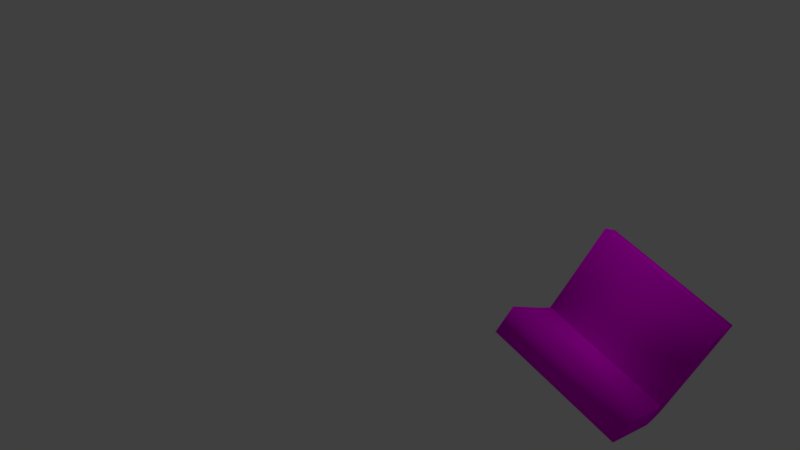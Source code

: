 # Source: buku.blend  (saved by Blender 2.78.0; exported with 4.5.12 LTS)
import bpy
from mathutils import Matrix  # noqa: F401  (used for matrix-valued properties, if any)

bpy.ops.wm.read_factory_settings(use_empty=True)
scene = bpy.context.scene
scene.name = 'Scene'

# ---- collections
col_collection_1 = bpy.data.collections.new('Collection 1'); scene.collection.children.link(col_collection_1)

# ---- images (referenced by path relative to the original .blend; pixels are not part of the script)
import os
ASSET_DIR = os.environ.get("B2B_ASSET_DIR", "")  # directory of the original .blend (textures are referenced by path, not embedded)
HERE = os.path.dirname(os.path.abspath(__file__))  # packed textures are extracted next to this script under _unpacked/

def load_image(name, relpath, width, height, colorspace="sRGB"):
    """Load a texture the original file referenced (path relative to the .blend, or extracted next to this script)."""
    p = next((c for c in (os.path.join(HERE, relpath), os.path.join(ASSET_DIR, relpath)) if relpath and os.path.exists(c)), "")
    if p:
        img = bpy.data.images.load(p, check_existing=True)
        img.name = name
    else:  # same state as the original file: an image datablock whose file is absent (Cycles renders it pink)
        img = bpy.data.images.new(name, width, height)
        img.source = "FILE"
        img.filepath = "//" + (relpath or name)
    img.colorspace_settings.name = colorspace
    return img
img_material_003_diffuse_color = load_image('Material.003 Diffuse Color', 'BUKU_ao.png', 1024, 1024, 'sRGB')
img_buku_fix_png = load_image('BUKU_FIX.png', 'BUKU_FIX.png', 1024, 1024, 'sRGB')

# ---- materials (node trees are filled in below, after node groups)
mat_material_003 = bpy.data.materials.new('Material.003')
mat_material_003.alpha_threshold = 0.0
mat_material_003.use_transparent_shadow = False
mat_material_003.roughness = 0.5

# ---- material node trees
mat_material_003.use_nodes = True; mat_material_003.node_tree.nodes.clear()
_N = mat_material_003.node_tree.nodes; _L = mat_material_003.node_tree.links
n0 = _N.new('ShaderNodeOutputMaterial'); n0.name = 'Material Output'; n0.location = (300, 300)
n1 = _N.new('ShaderNodeBsdfDiffuse'); n1.name = 'Diffuse BSDF'; n1.location = (10, 300)
n2 = _N.new('ShaderNodeTexImage'); n2.name = 'Image Texture'; n2.location = (0, 0)
n2.width = 140
n2.image = img_material_003_diffuse_color
n3 = _N.new('ShaderNodeTexImage'); n3.name = 'Image Texture.001'; n3.location = (-180, 300)
n3.width = 140
n3.image = img_buku_fix_png
_L.new(n1.outputs[0], n0.inputs[0])
_L.new(n3.outputs[0], n1.inputs[0])
n0.is_active_output = True

# ---- world
world_world = bpy.data.worlds.new('World'); scene.world = world_world
world_world.color = (0.05088, 0.05088, 0.05088)
world_world.use_sun_shadow = False
world_world.sun_shadow_jitter_overblur = 0.0
world_world.cycles.sampling_method = 'MANUAL'

# ---- cameras
cam_camera = bpy.data.cameras.new('Camera')
cam_camera.clip_end = 100.0
cam_camera.lens = 35.0
cam_camera.sensor_width = 32.0
cam_camera.sensor_height = 18.0
cam_camera.ortho_scale = 7.314
cam_camera.dof.focus_distance = 0.0
cam_camera.dof.aperture_fstop = 128.0

# ---- lights
light_lamp = bpy.data.lights.new('Lamp', 'POINT')
light_lamp.transmission_factor = 0.0
light_lamp.cutoff_distance = 30.0
light_lamp.energy = 100.0
light_lamp.shadow_buffer_clip_start = 1.001
light_lamp.shadow_soft_size = 0.1
light_lamp.shadow_maximum_resolution = 0.006
light_lamp.use_absolute_resolution = True

# ---- meshes
me_cube_001 = bpy.data.meshes.new('Cube.001')
me_cube_001.from_pydata([(0.8835, -1.616, -0.4112), (0.8835, -1.616, 1.589), (-0.002863, -0.4671, -0.4112), (-0.002863, -0.4671, 1.589), (1.17, -1.278, -0.4112), (1.17, -1.278, 1.589), (0.2348, -0.7571, -0.4112), (0.2348, -0.7571, 1.589), (0.1441, -0.02059, -0.4112), (0.1441, -0.02059, 1.589), (-0.8835, -1.616, -0.4112), (-0.8835, -1.616, 1.589), (0.002863, -0.4671, -0.4112), (0.002863, -0.4671, 1.589), (-1.17, -1.278, -0.4112), (-1.17, -1.278, 1.589), (0.0, 0.01485, -0.4112), (0.0, 0.01485, 1.589), (-0.2348, -0.7571, -0.4112), (-0.2348, -0.7571, 1.589), (-0.1441, -0.02059, -0.4112), (-0.1441, -0.02059, 1.589)], [], [(6, 7, 3, 2), (2, 3, 17, 16), (8, 9, 5, 4), (4, 5, 1, 0), (6, 8, 4, 0), (9, 7, 1, 5), (17, 3, 7, 9), (2, 16, 8, 6), (16, 17, 9, 8), (0, 1, 7, 6), (18, 12, 13, 19), (12, 16, 17, 13), (20, 14, 15, 21), (14, 10, 11, 15), (18, 10, 14, 20), (21, 15, 11, 19), (17, 21, 19, 13), (12, 18, 20, 16), (16, 20, 21, 17), (10, 18, 19, 11)])
me_cube_001.polygons.foreach_set('use_smooth', [True] * 20)
_uv = me_cube_001.uv_layers.new(name='UVMap')
_uv.uv.foreach_set('vector', [0.9184, 0.2718, 0.9184, 0.449, 0.8851, 0.449, 0.8851, 0.2718, 0.9718, 0.8828, 0.9718, 0.9687, 0.9511, 0.9687, 0.9511, 0.8828, 0.9647, 0.7967, 0.9647, 0.8826, 0.8949, 0.8826, 0.8949, 0.7967, 0.07161, 0.279, 0.07161, 0.6014, 0.0002324, 0.6014, 0.0002325, 0.279, 0.03826, 0.1096, 0.1194, 0.02165, 0.07161, 0.279, 0.0002325, 0.279, 0.1194, 0.8587, 0.03826, 0.7708, 0.0002324, 0.6014, 0.07161, 0.6014, 0.1087, 0.8802, 0.04914, 0.8303, 0.03826, 0.7708, 0.1194, 0.8587, 0.04914, 0.05013, 0.1087, 0.0002324, 0.1194, 0.02165, 0.03826, 0.1096, 0.971, 0.7967, 0.971, 0.8826, 0.9647, 0.8826, 0.9647, 0.7967, 0.2939, 0.4428, 0.6164, 0.4428, 0.6164, 0.6164, 0.2939, 0.6164, 0.8517, 0.2718, 0.8849, 0.2718, 0.8849, 0.449, 0.8517, 0.449, 0.9711, 0.7967, 0.9919, 0.7967, 0.9919, 0.8826, 0.9711, 0.8826, 0.8251, 0.7967, 0.8948, 0.7967, 0.8948, 0.8826, 0.8251, 0.8826, 0.721, 0.048, 0.721, 0.1194, 0.3986, 0.1194, 0.3986, 0.048, 0.8904, 0.08135, 0.721, 0.1194, 0.721, 0.048, 0.9784, 0.0002324, 0.1413, 0.0002324, 0.3986, 0.048, 0.3986, 0.1194, 0.2292, 0.08135, 0.1198, 0.0109, 0.1413, 0.0002324, 0.2292, 0.08135, 0.1697, 0.07047, 0.9499, 0.07047, 0.8904, 0.08135, 0.9784, 0.0002324, 0.9998, 0.0109, 0.8187, 0.7967, 0.8251, 0.7967, 0.8251, 0.8826, 0.8187, 0.8826, 0.1198, 0.4428, 0.2934, 0.4428, 0.2934, 0.7653, 0.1198, 0.7653])
me_cube_001.materials.append(mat_material_003)
me_cube_001.use_remesh_preserve_volume = False
me_cube_001.use_remesh_preserve_attributes = False
me_cube_001.use_mirror_vertex_groups = False
me_cube_001.update()
arm_armature = bpy.data.armatures.new('Armature')  # bones are not reproduced

# ---- objects
ob_armature = bpy.data.objects.new('Armature', arm_armature)
ob_lamp = bpy.data.objects.new('Lamp', light_lamp)
ob_camera = bpy.data.objects.new('Camera', cam_camera)
ob_cube = bpy.data.objects.new('Cube', me_cube_001)

# ---- transforms, parenting, visibility, modifiers, constraints
ob_armature.location = (4.196, -0.1306, -0.09257)
ob_armature.rotation_euler = (-1.144, -1.142, 1.174)
ob_armature.scale = (1.815, 1.753, 1.256)
ob_armature.show_in_front = True
ob_armature.lineart.crease_threshold = 0.0
ob_lamp.location = (4.076, 1.005, 5.904)
ob_lamp.rotation_euler = (0.6503, 0.05522, 1.866)
ob_lamp.lock_rotations_4d = False
ob_lamp.empty_display_type = 'ARROWS'
ob_lamp.color = (0.0, 0.0, 0.0, 0.0)
ob_lamp.lineart.crease_threshold = 0.0
ob_camera.location = (7.481, -6.508, 5.344)
ob_camera.rotation_euler = (1.109, 0.0, 0.8149)
ob_camera.lock_rotations_4d = False
ob_camera.empty_display_type = 'ARROWS'
ob_camera.color = (0.0, 0.0, 0.0, 0.0)
ob_camera.display_type = 'WIRE'
ob_camera.lineart.crease_threshold = 0.0
ob_cube.location = (3.926, 9.777e-09, -0.09278)
ob_cube.rotation_euler = (-1.173, -0.3596, 1.457)
ob_cube.scale = (0.716, 0.716, 0.716)
ob_cube.lineart.crease_threshold = 0.0

# ---- collection membership
col_collection_1.objects.link(ob_armature)
col_collection_1.objects.link(ob_lamp)
col_collection_1.objects.link(ob_camera)
col_collection_1.objects.link(ob_cube)

# ---- scene / render settings (as saved in the file)
scene.camera = ob_camera
scene.frame_start = 1; scene.frame_end = 27; scene.frame_set(7)
scene.render.engine = 'BLENDER_EEVEE_NEXT'
scene.render.resolution_percentage = 50
scene.render.dither_intensity = 0.0
scene.cycles.use_denoising = False
scene.cycles.samples = 128
scene.cycles.sampling_pattern = 'TABULATED_SOBOL'
scene.cycles.light_sampling_threshold = 0.0
scene.cycles.use_adaptive_sampling = False
scene.cycles.use_light_tree = False
scene.cycles.blur_glossy = 0.0
scene.cycles.sample_clamp_indirect = 0.0
scene.view_settings.view_transform = 'Standard'
bpy.context.view_layer.update()
